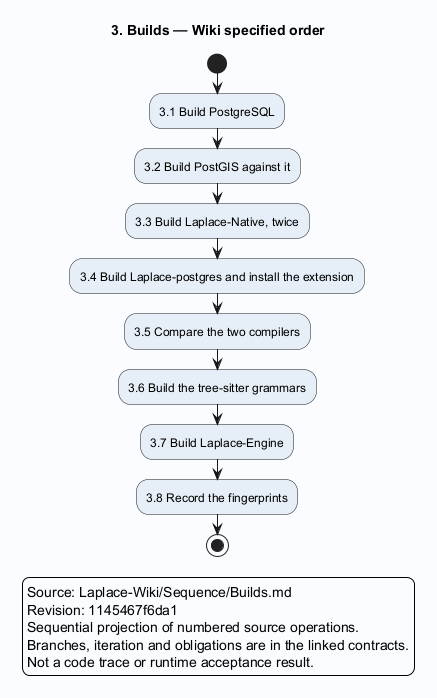

The diagram above was rendered by PlantUML. Its source (embedded in the PNG):
@startuml
skinparam backgroundColor #FAFCFF
skinparam shadowing false
skinparam defaultFontName SansSerif
skinparam activityBackgroundColor #E6EFF7
title 3. Builds — Wiki specified order
start
:3.1 Build PostgreSQL;
:3.2 Build PostGIS against it;
:3.3 Build Laplace-Native, twice;
:3.4 Build Laplace-postgres and install the extension;
:3.5 Compare the two compilers;
:3.6 Build the tree-sitter grammars;
:3.7 Build Laplace-Engine;
:3.8 Record the fingerprints;
stop
legend
Source: Laplace-Wiki/Sequence/Builds.md
Revision: 1145467f6da1
Sequential projection of numbered source operations.
Branches, iteration and obligations are in the linked contracts.
Not a code trace or runtime acceptance result.
endlegend
@enduml